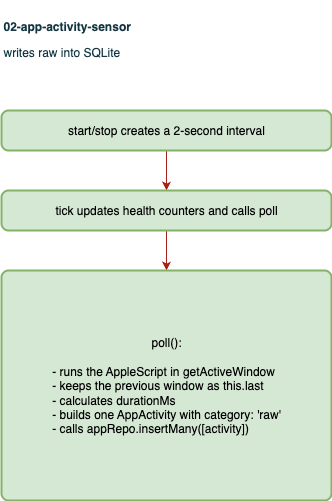

The diagram above was exported from draw.io. Its source (the exported page's mxGraphModel, read from the mxfile embedded in the PNG):
<mxGraphModel dx="1016" dy="769" grid="1" gridSize="10" guides="1" tooltips="1" connect="1" arrows="1" fold="1" page="1" pageScale="1" pageWidth="850" pageHeight="1100" math="0" shadow="0">
  <root>
    <mxCell id="TPuAqiOhyJCufDL-l9NL-0" />
    <mxCell id="TPuAqiOhyJCufDL-l9NL-1" parent="TPuAqiOhyJCufDL-l9NL-0" />
    <mxCell id="TPuAqiOhyJCufDL-l9NL-2" value="&lt;p&gt;&lt;b&gt;02-app-activity-sensor&lt;/b&gt;&lt;/p&gt;&lt;p&gt;writes raw into SQLite&lt;/p&gt;" style="text;whiteSpace=wrap;html=1;labelBackgroundColor=none;fontColor=#143642;" vertex="1" parent="TPuAqiOhyJCufDL-l9NL-1">
      <mxGeometry x="250" y="30" width="195" height="70" as="geometry" />
    </mxCell>
    <mxCell id="TPuAqiOhyJCufDL-l9NL-3" style="edgeStyle=orthogonalEdgeStyle;rounded=0;orthogonalLoop=1;jettySize=auto;html=1;exitX=0.5;exitY=1;exitDx=0;exitDy=0;entryX=0.5;entryY=0;entryDx=0;entryDy=0;strokeColor=#A8201A;fontColor=#143642;fillColor=#FAE5C7;" edge="1" parent="TPuAqiOhyJCufDL-l9NL-1" source="TPuAqiOhyJCufDL-l9NL-4" target="TPuAqiOhyJCufDL-l9NL-6">
      <mxGeometry relative="1" as="geometry" />
    </mxCell>
    <mxCell id="TPuAqiOhyJCufDL-l9NL-4" value="start/stop creates a 2-second interval" style="rounded=1;whiteSpace=wrap;html=1;absoluteArcSize=1;arcSize=14;strokeWidth=2;fillColor=#d5e8d4;strokeColor=#82b366;labelBackgroundColor=none;" vertex="1" parent="TPuAqiOhyJCufDL-l9NL-1">
      <mxGeometry x="250" y="140" width="330" height="40" as="geometry" />
    </mxCell>
    <mxCell id="TPuAqiOhyJCufDL-l9NL-5" style="edgeStyle=orthogonalEdgeStyle;rounded=0;orthogonalLoop=1;jettySize=auto;html=1;exitX=0.5;exitY=1;exitDx=0;exitDy=0;entryX=0.5;entryY=0;entryDx=0;entryDy=0;strokeColor=#A8201A;fontColor=#143642;fillColor=#FAE5C7;" edge="1" parent="TPuAqiOhyJCufDL-l9NL-1" source="TPuAqiOhyJCufDL-l9NL-6" target="TPuAqiOhyJCufDL-l9NL-8">
      <mxGeometry relative="1" as="geometry" />
    </mxCell>
    <mxCell id="TPuAqiOhyJCufDL-l9NL-6" value="tick updates health counters and calls poll" style="rounded=1;whiteSpace=wrap;html=1;absoluteArcSize=1;arcSize=14;strokeWidth=2;fillColor=#d5e8d4;strokeColor=#82b366;labelBackgroundColor=none;" vertex="1" parent="TPuAqiOhyJCufDL-l9NL-1">
      <mxGeometry x="250" y="220" width="330" height="40" as="geometry" />
    </mxCell>
    <mxCell id="TPuAqiOhyJCufDL-l9NL-8" value="poll():&lt;div&gt;&lt;br&gt;&lt;/div&gt;&lt;div style=&quot;text-align: left;&quot;&gt;- runs the AppleScript in getActiveWindow&lt;/div&gt;&lt;div style=&quot;text-align: left;&quot;&gt;- keeps the previous window as this.last&lt;/div&gt;&lt;div style=&quot;text-align: left;&quot;&gt;- calculates durationMs&lt;/div&gt;&lt;div style=&quot;text-align: left;&quot;&gt;- builds one AppActivity with category: 'raw'&lt;/div&gt;&lt;div style=&quot;text-align: left;&quot;&gt;- calls appRepo.insertMany([activity])&lt;/div&gt;" style="rounded=1;whiteSpace=wrap;html=1;absoluteArcSize=1;arcSize=14;strokeWidth=2;fillColor=#d5e8d4;strokeColor=#82b366;labelBackgroundColor=none;" vertex="1" parent="TPuAqiOhyJCufDL-l9NL-1">
      <mxGeometry x="250" y="300" width="330" height="230" as="geometry" />
    </mxCell>
  </root>
</mxGraphModel>